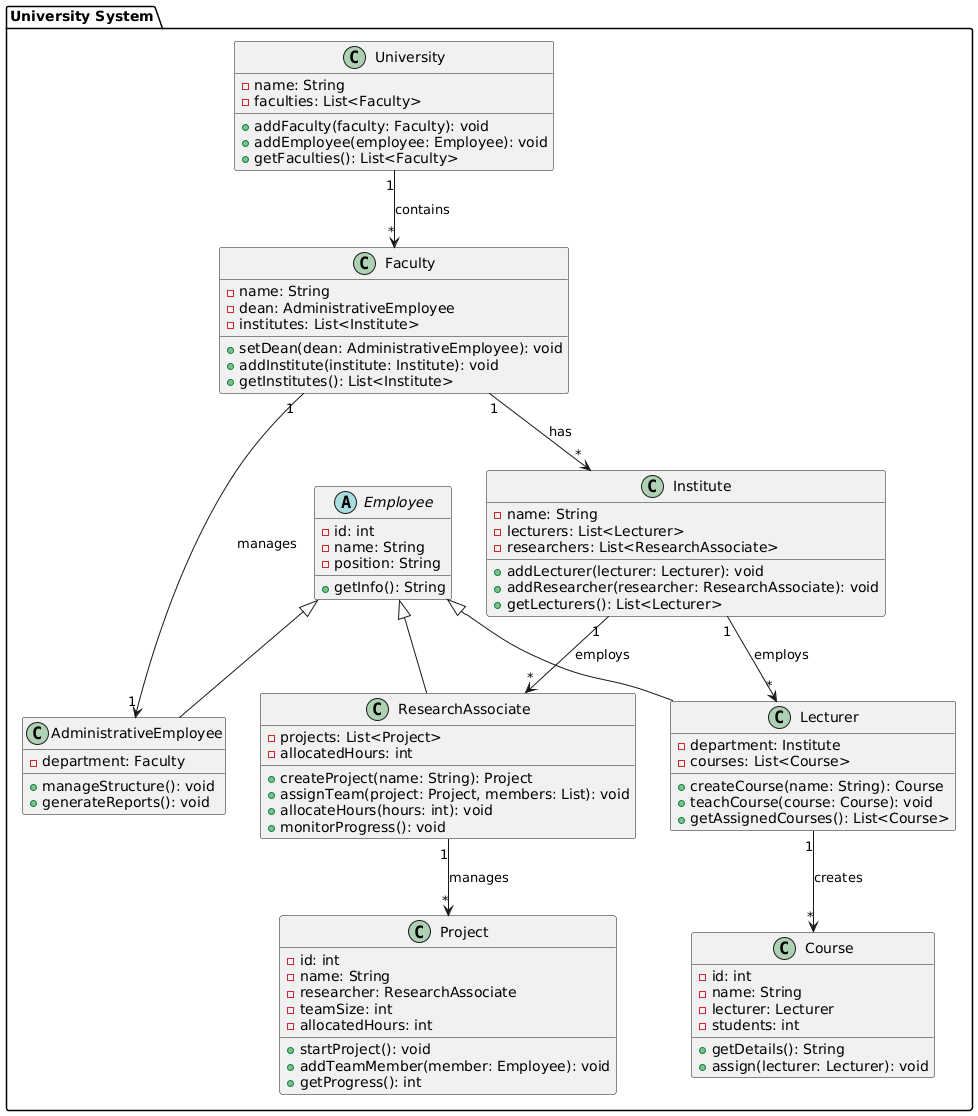

The diagram above was rendered by PlantUML. Its source (embedded in the PNG):
@startuml
' Определяем пакет
package "University System" {
    
    ' Базовый класс Employee
    abstract class Employee {
        - id: int
        - name: String
        - position: String
        + getInfo(): String
    }
    
    ' Наследники Employee
    class Lecturer extends Employee {
        - department: Institute
        - courses: List<Course>
        + createCourse(name: String): Course
        + teachCourse(course: Course): void
        + getAssignedCourses(): List<Course>
    }
    
    class ResearchAssociate extends Employee {
        - projects: List<Project>
        - allocatedHours: int
        + createProject(name: String): Project
        + assignTeam(project: Project, members: List): void
        + allocateHours(hours: int): void
        + monitorProgress(): void
    }
    
    class AdministrativeEmployee extends Employee {
        - department: Faculty
        + manageStructure(): void
        + generateReports(): void
    }
    
    ' Основные классы системы
    class University {
        - name: String
        - faculties: List<Faculty>
        + addFaculty(faculty: Faculty): void
        + addEmployee(employee: Employee): void
        + getFaculties(): List<Faculty>
    }
    
    class Faculty {
        - name: String
        - dean: AdministrativeEmployee
        - institutes: List<Institute>
        + setDean(dean: AdministrativeEmployee): void
        + addInstitute(institute: Institute): void
        + getInstitutes(): List<Institute>
    }
    
    class Institute {
        - name: String
        - lecturers: List<Lecturer>
        - researchers: List<ResearchAssociate>
        + addLecturer(lecturer: Lecturer): void
        + addResearcher(researcher: ResearchAssociate): void
        + getLecturers(): List<Lecturer>
    }
    
    class Course {
        - id: int
        - name: String
        - lecturer: Lecturer
        - students: int
        + getDetails(): String
        + assign(lecturer: Lecturer): void
    }
    
    class Project {
        - id: int
        - name: String
        - researcher: ResearchAssociate
        - teamSize: int
        - allocatedHours: int
        + startProject(): void
        + addTeamMember(member: Employee): void
        + getProgress(): int
    }
    
    ' Связи между классами
    University "1" --> "*" Faculty : contains
    Faculty "1" --> "*" Institute : has
    Faculty "1" --> "1" AdministrativeEmployee : manages
    Institute "1" --> "*" Lecturer : employs
    Institute "1" --> "*" ResearchAssociate : employs
    Lecturer "1" --> "*" Course : creates
    ResearchAssociate "1" --> "*" Project : manages
}
@enduml